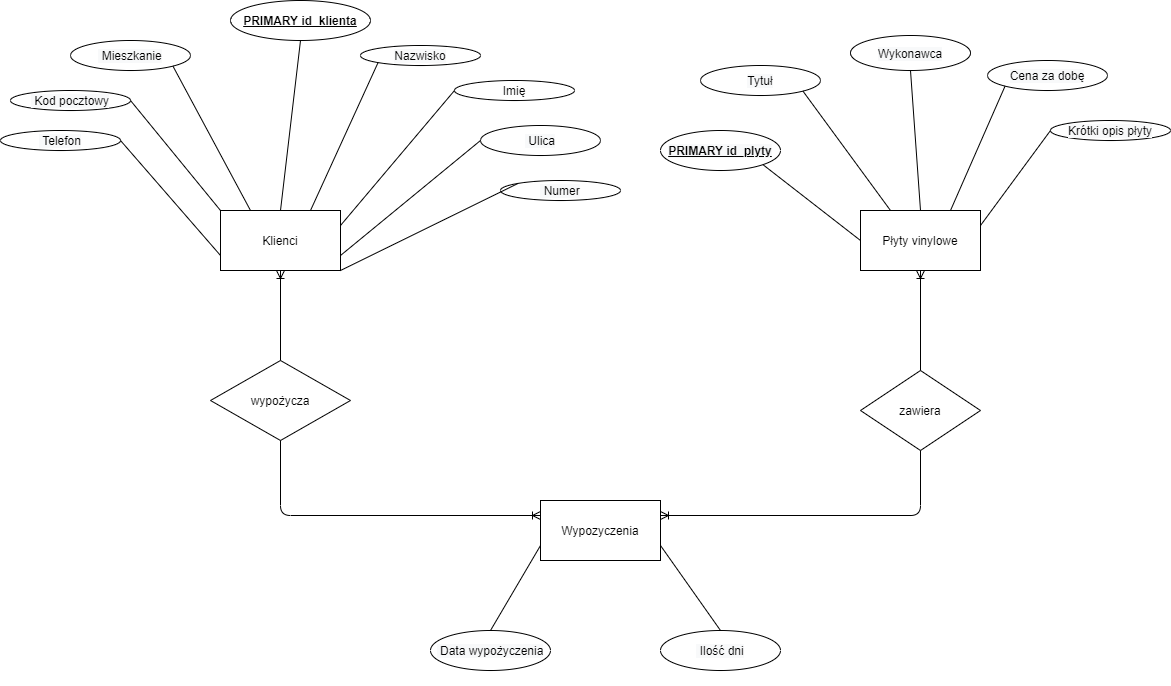

The diagram above was exported from draw.io. Its source (the exported page's mxGraphModel, read from the mxfile embedded in the PNG):
<mxGraphModel dx="1865" dy="1700" grid="1" gridSize="10" guides="1" tooltips="1" connect="1" arrows="1" fold="1" page="1" pageScale="1" pageWidth="827" pageHeight="1169" math="0" shadow="0">
  <root>
    <mxCell id="0" />
    <mxCell id="1" parent="0" />
    <mxCell id="4frZzahqsyWhFoXSjmuY-1" value="Klienci" style="rounded=0;whiteSpace=wrap;html=1;" vertex="1" parent="1">
      <mxGeometry x="60" y="70" width="120" height="60" as="geometry" />
    </mxCell>
    <mxCell id="4frZzahqsyWhFoXSjmuY-2" value="&lt;span style=&quot;font-weight: 700 ; text-align: left&quot;&gt;PRIMARY id_klienta&lt;/span&gt;" style="ellipse;whiteSpace=wrap;html=1;fontStyle=4" vertex="1" parent="1">
      <mxGeometry x="70" y="-140" width="140" height="40" as="geometry" />
    </mxCell>
    <mxCell id="4frZzahqsyWhFoXSjmuY-3" value="&#10;&#10;&lt;span style=&quot;color: rgb(0, 0, 0); font-family: helvetica; font-size: 12px; font-style: normal; font-weight: 400; letter-spacing: normal; text-align: left; text-indent: 0px; text-transform: none; word-spacing: 0px; background-color: rgb(248, 249, 250); display: inline; float: none;&quot;&gt;Nazwisko&lt;/span&gt;&#10;&#10;" style="ellipse;whiteSpace=wrap;html=1;" vertex="1" parent="1">
      <mxGeometry x="200" y="-95" width="120" height="20" as="geometry" />
    </mxCell>
    <mxCell id="4frZzahqsyWhFoXSjmuY-4" value="&#10;&#10;&lt;span style=&quot;color: rgb(0, 0, 0); font-family: helvetica; font-size: 12px; font-style: normal; font-weight: 400; letter-spacing: normal; text-align: left; text-indent: 0px; text-transform: none; word-spacing: 0px; background-color: rgb(248, 249, 250); display: inline; float: none;&quot;&gt;&amp;nbsp;Mieszkanie&lt;/span&gt;&#10;&#10;" style="ellipse;whiteSpace=wrap;html=1;" vertex="1" parent="1">
      <mxGeometry x="-90" y="-100" width="120" height="30" as="geometry" />
    </mxCell>
    <mxCell id="4frZzahqsyWhFoXSjmuY-5" value="&#10;&#10;&lt;span style=&quot;color: rgb(0, 0, 0); font-family: helvetica; font-size: 12px; font-style: normal; font-weight: 400; letter-spacing: normal; text-align: left; text-indent: 0px; text-transform: none; word-spacing: 0px; background-color: rgb(248, 249, 250); display: inline; float: none;&quot;&gt;&amp;nbsp;Kod pocztowy&lt;/span&gt;&#10;&#10;" style="ellipse;whiteSpace=wrap;html=1;" vertex="1" parent="1">
      <mxGeometry x="-150" y="-50" width="120" height="20" as="geometry" />
    </mxCell>
    <mxCell id="4frZzahqsyWhFoXSjmuY-6" value="&#10;&#10;&lt;span style=&quot;color: rgb(0, 0, 0); font-family: helvetica; font-size: 12px; font-style: normal; font-weight: 400; letter-spacing: normal; text-align: left; text-indent: 0px; text-transform: none; word-spacing: 0px; background-color: rgb(248, 249, 250); display: inline; float: none;&quot;&gt;&amp;nbsp;Telefon&lt;/span&gt;&#10;&#10;" style="ellipse;whiteSpace=wrap;html=1;" vertex="1" parent="1">
      <mxGeometry x="-160" y="-10" width="120" height="20" as="geometry" />
    </mxCell>
    <mxCell id="4frZzahqsyWhFoXSjmuY-7" value="&lt;br&gt;&lt;br&gt;Imię&lt;br&gt;&lt;div style=&quot;padding: 0px ; margin: 0px&quot;&gt;&lt;br&gt;&lt;br&gt;&lt;/div&gt;" style="ellipse;whiteSpace=wrap;html=1;" vertex="1" parent="1">
      <mxGeometry x="294" y="-60" width="120" height="20" as="geometry" />
    </mxCell>
    <mxCell id="4frZzahqsyWhFoXSjmuY-8" value="&#10;&#10;&lt;span style=&quot;color: rgb(0, 0, 0); font-family: helvetica; font-size: 12px; font-style: normal; font-weight: 400; letter-spacing: normal; text-align: left; text-indent: 0px; text-transform: none; word-spacing: 0px; background-color: rgb(248, 249, 250); display: inline; float: none;&quot;&gt;&amp;nbsp;Ulica&lt;/span&gt;&#10;&#10;" style="ellipse;whiteSpace=wrap;html=1;" vertex="1" parent="1">
      <mxGeometry x="320" y="-15" width="120" height="30" as="geometry" />
    </mxCell>
    <mxCell id="4frZzahqsyWhFoXSjmuY-10" value="&#10;&#10;&lt;span style=&quot;color: rgb(0, 0, 0); font-family: helvetica; font-size: 12px; font-style: normal; font-weight: 400; letter-spacing: normal; text-align: left; text-indent: 0px; text-transform: none; word-spacing: 0px; background-color: rgb(248, 249, 250); display: inline; float: none;&quot;&gt;&amp;nbsp;Numer&lt;/span&gt;&#10;&#10;" style="ellipse;whiteSpace=wrap;html=1;" vertex="1" parent="1">
      <mxGeometry x="340" y="40" width="120" height="20" as="geometry" />
    </mxCell>
    <mxCell id="4frZzahqsyWhFoXSjmuY-11" value="" style="endArrow=none;html=1;entryX=0.5;entryY=1;entryDx=0;entryDy=0;exitX=0.5;exitY=0;exitDx=0;exitDy=0;" edge="1" parent="1" source="4frZzahqsyWhFoXSjmuY-1" target="4frZzahqsyWhFoXSjmuY-2">
      <mxGeometry width="50" height="50" relative="1" as="geometry">
        <mxPoint x="130" y="20" as="sourcePoint" />
        <mxPoint x="180" y="-30" as="targetPoint" />
      </mxGeometry>
    </mxCell>
    <mxCell id="4frZzahqsyWhFoXSjmuY-12" value="" style="endArrow=none;html=1;entryX=1;entryY=1;entryDx=0;entryDy=0;exitX=0.25;exitY=0;exitDx=0;exitDy=0;" edge="1" parent="1" source="4frZzahqsyWhFoXSjmuY-1" target="4frZzahqsyWhFoXSjmuY-4">
      <mxGeometry width="50" height="50" relative="1" as="geometry">
        <mxPoint x="40" y="40" as="sourcePoint" />
        <mxPoint x="90" y="-10" as="targetPoint" />
      </mxGeometry>
    </mxCell>
    <mxCell id="4frZzahqsyWhFoXSjmuY-13" value="" style="endArrow=none;html=1;exitX=1;exitY=0.5;exitDx=0;exitDy=0;entryX=0;entryY=0;entryDx=0;entryDy=0;" edge="1" parent="1" source="4frZzahqsyWhFoXSjmuY-5" target="4frZzahqsyWhFoXSjmuY-1">
      <mxGeometry width="50" height="50" relative="1" as="geometry">
        <mxPoint x="-40" y="110" as="sourcePoint" />
        <mxPoint x="10" y="60" as="targetPoint" />
      </mxGeometry>
    </mxCell>
    <mxCell id="4frZzahqsyWhFoXSjmuY-14" value="" style="endArrow=none;html=1;entryX=0;entryY=0.75;entryDx=0;entryDy=0;exitX=1;exitY=0.5;exitDx=0;exitDy=0;" edge="1" parent="1" source="4frZzahqsyWhFoXSjmuY-6" target="4frZzahqsyWhFoXSjmuY-1">
      <mxGeometry width="50" height="50" relative="1" as="geometry">
        <mxPoint x="20" y="230" as="sourcePoint" />
        <mxPoint x="70" y="180" as="targetPoint" />
      </mxGeometry>
    </mxCell>
    <mxCell id="4frZzahqsyWhFoXSjmuY-16" value="" style="endArrow=none;html=1;entryX=1;entryY=1;entryDx=0;entryDy=0;exitX=0;exitY=0;exitDx=0;exitDy=0;" edge="1" parent="1" source="4frZzahqsyWhFoXSjmuY-10" target="4frZzahqsyWhFoXSjmuY-1">
      <mxGeometry width="50" height="50" relative="1" as="geometry">
        <mxPoint x="200" y="220" as="sourcePoint" />
        <mxPoint x="250" y="170" as="targetPoint" />
      </mxGeometry>
    </mxCell>
    <mxCell id="4frZzahqsyWhFoXSjmuY-17" value="" style="endArrow=none;html=1;exitX=1;exitY=0.75;exitDx=0;exitDy=0;entryX=0;entryY=0.5;entryDx=0;entryDy=0;" edge="1" parent="1" source="4frZzahqsyWhFoXSjmuY-1" target="4frZzahqsyWhFoXSjmuY-8">
      <mxGeometry width="50" height="50" relative="1" as="geometry">
        <mxPoint x="250" y="140" as="sourcePoint" />
        <mxPoint x="300" y="90" as="targetPoint" />
      </mxGeometry>
    </mxCell>
    <mxCell id="4frZzahqsyWhFoXSjmuY-18" value="" style="endArrow=none;html=1;entryX=0;entryY=0.5;entryDx=0;entryDy=0;exitX=1;exitY=0.25;exitDx=0;exitDy=0;" edge="1" parent="1" source="4frZzahqsyWhFoXSjmuY-1" target="4frZzahqsyWhFoXSjmuY-7">
      <mxGeometry width="50" height="50" relative="1" as="geometry">
        <mxPoint x="250" y="120" as="sourcePoint" />
        <mxPoint x="300" y="70" as="targetPoint" />
      </mxGeometry>
    </mxCell>
    <mxCell id="4frZzahqsyWhFoXSjmuY-19" value="" style="endArrow=none;html=1;entryX=0;entryY=1;entryDx=0;entryDy=0;exitX=0.75;exitY=0;exitDx=0;exitDy=0;" edge="1" parent="1" source="4frZzahqsyWhFoXSjmuY-1" target="4frZzahqsyWhFoXSjmuY-3">
      <mxGeometry width="50" height="50" relative="1" as="geometry">
        <mxPoint x="200" y="60" as="sourcePoint" />
        <mxPoint x="250" y="10" as="targetPoint" />
      </mxGeometry>
    </mxCell>
    <mxCell id="4frZzahqsyWhFoXSjmuY-21" value="Płyty vinylowe" style="rounded=0;whiteSpace=wrap;html=1;" vertex="1" parent="1">
      <mxGeometry x="700" y="70" width="120" height="60" as="geometry" />
    </mxCell>
    <mxCell id="4frZzahqsyWhFoXSjmuY-22" value="&#10;&#10;&lt;span style=&quot;color: rgb(0, 0, 0); font-family: helvetica; font-size: 12px; font-style: normal; font-weight: 700; letter-spacing: normal; text-align: left; text-indent: 0px; text-transform: none; word-spacing: 0px; background-color: rgb(248, 249, 250); display: inline; float: none;&quot;&gt;PRIMARY id_plyty&lt;/span&gt;&#10;&#10;" style="ellipse;whiteSpace=wrap;html=1;fontStyle=4" vertex="1" parent="1">
      <mxGeometry x="500" y="-10" width="120" height="40" as="geometry" />
    </mxCell>
    <mxCell id="4frZzahqsyWhFoXSjmuY-23" value="&#10;&#10;&lt;span style=&quot;color: rgb(0, 0, 0); font-family: helvetica; font-size: 12px; font-style: normal; font-weight: 400; letter-spacing: normal; text-align: left; text-indent: 0px; text-transform: none; word-spacing: 0px; background-color: rgb(248, 249, 250); display: inline; float: none;&quot;&gt;Wykonawca&lt;/span&gt;&#10;&#10;" style="ellipse;whiteSpace=wrap;html=1;" vertex="1" parent="1">
      <mxGeometry x="690" y="-105" width="120" height="35" as="geometry" />
    </mxCell>
    <mxCell id="4frZzahqsyWhFoXSjmuY-24" value="&#10;&#10;&lt;span style=&quot;color: rgb(0, 0, 0); font-family: helvetica; font-size: 12px; font-style: normal; font-weight: 400; letter-spacing: normal; text-align: left; text-indent: 0px; text-transform: none; word-spacing: 0px; background-color: rgb(248, 249, 250); display: inline; float: none;&quot;&gt;Cena za dobę&lt;/span&gt;&#10;&#10;" style="ellipse;whiteSpace=wrap;html=1;" vertex="1" parent="1">
      <mxGeometry x="827" y="-80" width="120" height="30" as="geometry" />
    </mxCell>
    <mxCell id="4frZzahqsyWhFoXSjmuY-25" value="&#10;&#10;&lt;span style=&quot;color: rgb(0, 0, 0); font-family: helvetica; font-size: 12px; font-style: normal; font-weight: 400; letter-spacing: normal; text-align: left; text-indent: 0px; text-transform: none; word-spacing: 0px; background-color: rgb(248, 249, 250); display: inline; float: none;&quot;&gt;Krótki opis płyty&lt;/span&gt;&#10;&#10;" style="ellipse;whiteSpace=wrap;html=1;" vertex="1" parent="1">
      <mxGeometry x="890" y="-20" width="120" height="20" as="geometry" />
    </mxCell>
    <mxCell id="4frZzahqsyWhFoXSjmuY-26" value="&#10;&#10;&lt;span style=&quot;color: rgb(0, 0, 0); font-family: helvetica; font-size: 12px; font-style: normal; font-weight: 400; letter-spacing: normal; text-align: left; text-indent: 0px; text-transform: none; word-spacing: 0px; background-color: rgb(248, 249, 250); display: inline; float: none;&quot;&gt;Tytuł&lt;/span&gt;&#10;&#10;" style="ellipse;whiteSpace=wrap;html=1;" vertex="1" parent="1">
      <mxGeometry x="540" y="-75" width="120" height="30" as="geometry" />
    </mxCell>
    <mxCell id="4frZzahqsyWhFoXSjmuY-27" value="" style="endArrow=none;html=1;exitX=1;exitY=1;exitDx=0;exitDy=0;entryX=0;entryY=0.5;entryDx=0;entryDy=0;" edge="1" parent="1" source="4frZzahqsyWhFoXSjmuY-22" target="4frZzahqsyWhFoXSjmuY-21">
      <mxGeometry width="50" height="50" relative="1" as="geometry">
        <mxPoint x="660" y="140" as="sourcePoint" />
        <mxPoint x="710" y="90" as="targetPoint" />
      </mxGeometry>
    </mxCell>
    <mxCell id="4frZzahqsyWhFoXSjmuY-28" value="" style="endArrow=none;html=1;exitX=1;exitY=1;exitDx=0;exitDy=0;entryX=0.25;entryY=0;entryDx=0;entryDy=0;" edge="1" parent="1" source="4frZzahqsyWhFoXSjmuY-26" target="4frZzahqsyWhFoXSjmuY-21">
      <mxGeometry width="50" height="50" relative="1" as="geometry">
        <mxPoint x="690" y="50" as="sourcePoint" />
        <mxPoint x="740" as="targetPoint" />
      </mxGeometry>
    </mxCell>
    <mxCell id="4frZzahqsyWhFoXSjmuY-29" value="" style="endArrow=none;html=1;exitX=0.5;exitY=1;exitDx=0;exitDy=0;entryX=0.5;entryY=0;entryDx=0;entryDy=0;" edge="1" parent="1" source="4frZzahqsyWhFoXSjmuY-23" target="4frZzahqsyWhFoXSjmuY-21">
      <mxGeometry width="50" height="50" relative="1" as="geometry">
        <mxPoint x="760" y="50" as="sourcePoint" />
        <mxPoint x="810" as="targetPoint" />
      </mxGeometry>
    </mxCell>
    <mxCell id="4frZzahqsyWhFoXSjmuY-30" value="" style="endArrow=none;html=1;entryX=0;entryY=1;entryDx=0;entryDy=0;exitX=0.75;exitY=0;exitDx=0;exitDy=0;" edge="1" parent="1" source="4frZzahqsyWhFoXSjmuY-21" target="4frZzahqsyWhFoXSjmuY-24">
      <mxGeometry width="50" height="50" relative="1" as="geometry">
        <mxPoint x="800" y="80" as="sourcePoint" />
        <mxPoint x="850" y="30" as="targetPoint" />
      </mxGeometry>
    </mxCell>
    <mxCell id="4frZzahqsyWhFoXSjmuY-31" value="" style="endArrow=none;html=1;entryX=0;entryY=0.5;entryDx=0;entryDy=0;exitX=1;exitY=0.25;exitDx=0;exitDy=0;" edge="1" parent="1" source="4frZzahqsyWhFoXSjmuY-21" target="4frZzahqsyWhFoXSjmuY-25">
      <mxGeometry width="50" height="50" relative="1" as="geometry">
        <mxPoint x="850" y="110" as="sourcePoint" />
        <mxPoint x="900" y="60" as="targetPoint" />
      </mxGeometry>
    </mxCell>
    <mxCell id="4frZzahqsyWhFoXSjmuY-32" value="Wypozyczenia" style="rounded=0;whiteSpace=wrap;html=1;" vertex="1" parent="1">
      <mxGeometry x="380" y="360" width="120" height="60" as="geometry" />
    </mxCell>
    <mxCell id="4frZzahqsyWhFoXSjmuY-33" value="&#10;&#10;&lt;span style=&quot;color: rgb(0, 0, 0); font-family: helvetica; font-size: 12px; font-style: normal; font-weight: 400; letter-spacing: normal; text-align: left; text-indent: 0px; text-transform: none; word-spacing: 0px; background-color: rgb(248, 249, 250); display: inline; float: none;&quot;&gt;&amp;nbsp;Data wypożyczenia&lt;/span&gt;&#10;&#10;" style="ellipse;whiteSpace=wrap;html=1;" vertex="1" parent="1">
      <mxGeometry x="270" y="490" width="120" height="40" as="geometry" />
    </mxCell>
    <mxCell id="4frZzahqsyWhFoXSjmuY-34" value="&#10;&#10;&lt;span style=&quot;color: rgb(0, 0, 0); font-family: helvetica; font-size: 12px; font-style: normal; font-weight: 400; letter-spacing: normal; text-align: left; text-indent: 0px; text-transform: none; word-spacing: 0px; background-color: rgb(248, 249, 250); display: inline; float: none;&quot;&gt;&amp;nbsp;Ilość dni&lt;/span&gt;&#10;&#10;" style="ellipse;whiteSpace=wrap;html=1;" vertex="1" parent="1">
      <mxGeometry x="500" y="490" width="120" height="40" as="geometry" />
    </mxCell>
    <mxCell id="4frZzahqsyWhFoXSjmuY-35" value="" style="endArrow=none;html=1;exitX=0.5;exitY=0;exitDx=0;exitDy=0;entryX=0;entryY=0.75;entryDx=0;entryDy=0;" edge="1" parent="1" source="4frZzahqsyWhFoXSjmuY-33" target="4frZzahqsyWhFoXSjmuY-32">
      <mxGeometry width="50" height="50" relative="1" as="geometry">
        <mxPoint x="290" y="460" as="sourcePoint" />
        <mxPoint x="340" y="410" as="targetPoint" />
      </mxGeometry>
    </mxCell>
    <mxCell id="4frZzahqsyWhFoXSjmuY-36" value="" style="endArrow=none;html=1;exitX=0.5;exitY=0;exitDx=0;exitDy=0;entryX=1;entryY=0.75;entryDx=0;entryDy=0;" edge="1" parent="1" source="4frZzahqsyWhFoXSjmuY-34" target="4frZzahqsyWhFoXSjmuY-32">
      <mxGeometry width="50" height="50" relative="1" as="geometry">
        <mxPoint x="450" y="500" as="sourcePoint" />
        <mxPoint x="500" y="450" as="targetPoint" />
      </mxGeometry>
    </mxCell>
    <mxCell id="4frZzahqsyWhFoXSjmuY-37" value="wypożycza" style="rhombus;whiteSpace=wrap;html=1;" vertex="1" parent="1">
      <mxGeometry x="50" y="220" width="140" height="80" as="geometry" />
    </mxCell>
    <mxCell id="4frZzahqsyWhFoXSjmuY-38" value="zawiera" style="rhombus;whiteSpace=wrap;html=1;" vertex="1" parent="1">
      <mxGeometry x="700" y="230" width="120" height="80" as="geometry" />
    </mxCell>
    <mxCell id="4frZzahqsyWhFoXSjmuY-39" value="" style="endArrow=none;html=1;exitX=0.5;exitY=1;exitDx=0;exitDy=0;entryX=0.5;entryY=0;entryDx=0;entryDy=0;endFill=0;startArrow=ERoneToMany;startFill=0;" edge="1" parent="1" source="4frZzahqsyWhFoXSjmuY-21" target="4frZzahqsyWhFoXSjmuY-38">
      <mxGeometry width="50" height="50" relative="1" as="geometry">
        <mxPoint x="760" y="240" as="sourcePoint" />
        <mxPoint x="810" y="190" as="targetPoint" />
      </mxGeometry>
    </mxCell>
    <mxCell id="4frZzahqsyWhFoXSjmuY-40" value="" style="endArrow=none;html=1;exitX=0.5;exitY=1;exitDx=0;exitDy=0;entryX=0.5;entryY=0;entryDx=0;entryDy=0;startArrow=ERoneToMany;startFill=0;endFill=0;" edge="1" parent="1" source="4frZzahqsyWhFoXSjmuY-1" target="4frZzahqsyWhFoXSjmuY-37">
      <mxGeometry width="50" height="50" relative="1" as="geometry">
        <mxPoint x="270" y="230" as="sourcePoint" />
        <mxPoint x="320" y="180" as="targetPoint" />
      </mxGeometry>
    </mxCell>
    <mxCell id="4frZzahqsyWhFoXSjmuY-41" value="" style="endArrow=ERoneToMany;html=1;exitX=0.5;exitY=1;exitDx=0;exitDy=0;entryX=0;entryY=0.25;entryDx=0;entryDy=0;endFill=0;" edge="1" parent="1" source="4frZzahqsyWhFoXSjmuY-37" target="4frZzahqsyWhFoXSjmuY-32">
      <mxGeometry width="50" height="50" relative="1" as="geometry">
        <mxPoint x="390" y="350" as="sourcePoint" />
        <mxPoint x="440" y="300" as="targetPoint" />
        <Array as="points">
          <mxPoint x="120" y="375" />
        </Array>
      </mxGeometry>
    </mxCell>
    <mxCell id="4frZzahqsyWhFoXSjmuY-42" value="" style="endArrow=ERoneToMany;html=1;exitX=0.5;exitY=1;exitDx=0;exitDy=0;entryX=1;entryY=0.25;entryDx=0;entryDy=0;endFill=0;" edge="1" parent="1" source="4frZzahqsyWhFoXSjmuY-38" target="4frZzahqsyWhFoXSjmuY-32">
      <mxGeometry width="50" height="50" relative="1" as="geometry">
        <mxPoint x="460" y="280" as="sourcePoint" />
        <mxPoint x="510" y="230" as="targetPoint" />
        <Array as="points">
          <mxPoint x="760" y="375" />
        </Array>
      </mxGeometry>
    </mxCell>
  </root>
</mxGraphModel>